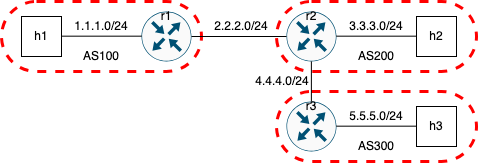

The diagram above was exported from draw.io. Its source (the exported page's mxGraphModel, read from the mxfile embedded in the PNG):
<mxGraphModel dx="217" dy="162" grid="1" gridSize="10" guides="1" tooltips="1" connect="1" arrows="1" fold="1" page="1" pageScale="1" pageWidth="850" pageHeight="1100" math="0" shadow="0">
  <root>
    <mxCell id="0" />
    <mxCell id="1" parent="0" />
    <mxCell id="LpAIOIBqo5t7r4U0BepU-15" value="" style="rounded=1;whiteSpace=wrap;html=1;arcSize=50;fillColor=none;strokeColor=#ff0000;strokeWidth=3;dashed=1;" vertex="1" parent="1">
      <mxGeometry x="425" y="180" width="200" height="70" as="geometry" />
    </mxCell>
    <mxCell id="LpAIOIBqo5t7r4U0BepU-11" value="" style="rounded=1;whiteSpace=wrap;html=1;arcSize=50;fillColor=none;strokeColor=#ff0000;strokeWidth=3;dashed=1;" vertex="1" parent="1">
      <mxGeometry x="150" y="180" width="200" height="70" as="geometry" />
    </mxCell>
    <mxCell id="LpAIOIBqo5t7r4U0BepU-1" value="" style="sketch=0;points=[[0.5,0,0],[1,0.5,0],[0.5,1,0],[0,0.5,0],[0.145,0.145,0],[0.8555,0.145,0],[0.855,0.8555,0],[0.145,0.855,0]];verticalLabelPosition=bottom;html=1;verticalAlign=top;aspect=fixed;align=center;pointerEvents=1;shape=mxgraph.cisco19.rect;prIcon=router;fillColor=#FAFAFA;strokeColor=#005073;" vertex="1" parent="1">
      <mxGeometry x="290" y="190" width="50" height="50" as="geometry" />
    </mxCell>
    <mxCell id="LpAIOIBqo5t7r4U0BepU-2" value="" style="sketch=0;points=[[0.5,0,0],[1,0.5,0],[0.5,1,0],[0,0.5,0],[0.145,0.145,0],[0.8555,0.145,0],[0.855,0.8555,0],[0.145,0.855,0]];verticalLabelPosition=bottom;html=1;verticalAlign=top;aspect=fixed;align=center;pointerEvents=1;shape=mxgraph.cisco19.rect;prIcon=router;fillColor=#FAFAFA;strokeColor=#005073;" vertex="1" parent="1">
      <mxGeometry x="435" y="190" width="50" height="50" as="geometry" />
    </mxCell>
    <mxCell id="LpAIOIBqo5t7r4U0BepU-3" value="" style="endArrow=none;html=1;rounded=0;entryX=0;entryY=0.5;entryDx=0;entryDy=0;entryPerimeter=0;exitX=1;exitY=0.5;exitDx=0;exitDy=0;exitPerimeter=0;" edge="1" parent="1" source="LpAIOIBqo5t7r4U0BepU-1" target="LpAIOIBqo5t7r4U0BepU-2">
      <mxGeometry width="50" height="50" relative="1" as="geometry">
        <mxPoint x="340" y="220" as="sourcePoint" />
        <mxPoint x="390" y="170" as="targetPoint" />
      </mxGeometry>
    </mxCell>
    <mxCell id="LpAIOIBqo5t7r4U0BepU-4" value="2.2.2.0/24" style="text;strokeColor=none;align=center;fillColor=none;html=1;verticalAlign=middle;whiteSpace=wrap;rounded=0;" vertex="1" parent="1">
      <mxGeometry x="360" y="190" width="60" height="30" as="geometry" />
    </mxCell>
    <mxCell id="LpAIOIBqo5t7r4U0BepU-5" value="" style="edgeStyle=none;orthogonalLoop=1;jettySize=auto;html=1;rounded=0;endArrow=none;endFill=0;" edge="1" parent="1">
      <mxGeometry width="80" relative="1" as="geometry">
        <mxPoint x="210" y="214.67000000000002" as="sourcePoint" />
        <mxPoint x="290" y="214.67000000000002" as="targetPoint" />
        <Array as="points" />
      </mxGeometry>
    </mxCell>
    <mxCell id="LpAIOIBqo5t7r4U0BepU-6" value="" style="edgeStyle=none;orthogonalLoop=1;jettySize=auto;html=1;rounded=0;endArrow=none;endFill=0;" edge="1" parent="1">
      <mxGeometry width="80" relative="1" as="geometry">
        <mxPoint x="485" y="214.67000000000002" as="sourcePoint" />
        <mxPoint x="565" y="214.67000000000002" as="targetPoint" />
        <Array as="points" />
      </mxGeometry>
    </mxCell>
    <mxCell id="LpAIOIBqo5t7r4U0BepU-7" value="1.1.1.0/24" style="text;strokeColor=none;align=center;fillColor=none;html=1;verticalAlign=middle;whiteSpace=wrap;rounded=0;" vertex="1" parent="1">
      <mxGeometry x="220" y="190" width="60" height="30" as="geometry" />
    </mxCell>
    <mxCell id="LpAIOIBqo5t7r4U0BepU-8" value="3.3.3.0/24" style="text;strokeColor=none;align=center;fillColor=none;html=1;verticalAlign=middle;whiteSpace=wrap;rounded=0;" vertex="1" parent="1">
      <mxGeometry x="495" y="190" width="60" height="30" as="geometry" />
    </mxCell>
    <mxCell id="LpAIOIBqo5t7r4U0BepU-9" value="h1" style="whiteSpace=wrap;html=1;aspect=fixed;" vertex="1" parent="1">
      <mxGeometry x="170" y="195" width="40" height="40" as="geometry" />
    </mxCell>
    <mxCell id="LpAIOIBqo5t7r4U0BepU-10" value="h2" style="whiteSpace=wrap;html=1;aspect=fixed;" vertex="1" parent="1">
      <mxGeometry x="565" y="195" width="40" height="40" as="geometry" />
    </mxCell>
    <mxCell id="LpAIOIBqo5t7r4U0BepU-14" value="AS100" style="text;strokeColor=none;align=center;fillColor=none;html=1;verticalAlign=middle;whiteSpace=wrap;rounded=0;" vertex="1" parent="1">
      <mxGeometry x="220" y="220" width="60" height="30" as="geometry" />
    </mxCell>
    <mxCell id="LpAIOIBqo5t7r4U0BepU-16" value="AS200" style="text;strokeColor=none;align=center;fillColor=none;html=1;verticalAlign=middle;whiteSpace=wrap;rounded=0;" vertex="1" parent="1">
      <mxGeometry x="495" y="220" width="60" height="30" as="geometry" />
    </mxCell>
    <mxCell id="LpAIOIBqo5t7r4U0BepU-17" value="r1" style="text;strokeColor=none;align=center;fillColor=none;html=1;verticalAlign=middle;whiteSpace=wrap;rounded=0;" vertex="1" parent="1">
      <mxGeometry x="285" y="180" width="60" height="30" as="geometry" />
    </mxCell>
    <mxCell id="LpAIOIBqo5t7r4U0BepU-20" value="r2" style="text;strokeColor=none;align=center;fillColor=none;html=1;verticalAlign=middle;whiteSpace=wrap;rounded=0;" vertex="1" parent="1">
      <mxGeometry x="430" y="180" width="60" height="30" as="geometry" />
    </mxCell>
    <mxCell id="LpAIOIBqo5t7r4U0BepU-21" value="" style="rounded=1;whiteSpace=wrap;html=1;arcSize=50;fillColor=none;strokeColor=#ff0000;strokeWidth=3;dashed=1;" vertex="1" parent="1">
      <mxGeometry x="425" y="270" width="200" height="70" as="geometry" />
    </mxCell>
    <mxCell id="LpAIOIBqo5t7r4U0BepU-22" value="" style="sketch=0;points=[[0.5,0,0],[1,0.5,0],[0.5,1,0],[0,0.5,0],[0.145,0.145,0],[0.8555,0.145,0],[0.855,0.8555,0],[0.145,0.855,0]];verticalLabelPosition=bottom;html=1;verticalAlign=top;aspect=fixed;align=center;pointerEvents=1;shape=mxgraph.cisco19.rect;prIcon=router;fillColor=#FAFAFA;strokeColor=#005073;" vertex="1" parent="1">
      <mxGeometry x="435" y="280" width="50" height="50" as="geometry" />
    </mxCell>
    <mxCell id="LpAIOIBqo5t7r4U0BepU-23" value="" style="edgeStyle=none;orthogonalLoop=1;jettySize=auto;html=1;rounded=0;endArrow=none;endFill=0;" edge="1" parent="1">
      <mxGeometry width="80" relative="1" as="geometry">
        <mxPoint x="485" y="304.67" as="sourcePoint" />
        <mxPoint x="565" y="304.67" as="targetPoint" />
        <Array as="points" />
      </mxGeometry>
    </mxCell>
    <mxCell id="LpAIOIBqo5t7r4U0BepU-24" value="5.5.5.0/24" style="text;strokeColor=none;align=center;fillColor=none;html=1;verticalAlign=middle;whiteSpace=wrap;rounded=0;" vertex="1" parent="1">
      <mxGeometry x="495" y="280" width="60" height="30" as="geometry" />
    </mxCell>
    <mxCell id="LpAIOIBqo5t7r4U0BepU-25" value="h3" style="whiteSpace=wrap;html=1;aspect=fixed;" vertex="1" parent="1">
      <mxGeometry x="565" y="285" width="40" height="40" as="geometry" />
    </mxCell>
    <mxCell id="LpAIOIBqo5t7r4U0BepU-26" value="AS300" style="text;strokeColor=none;align=center;fillColor=none;html=1;verticalAlign=middle;whiteSpace=wrap;rounded=0;" vertex="1" parent="1">
      <mxGeometry x="495" y="310" width="60" height="30" as="geometry" />
    </mxCell>
    <mxCell id="LpAIOIBqo5t7r4U0BepU-27" value="r3" style="text;strokeColor=none;align=center;fillColor=none;html=1;verticalAlign=middle;whiteSpace=wrap;rounded=0;" vertex="1" parent="1">
      <mxGeometry x="430" y="270" width="60" height="30" as="geometry" />
    </mxCell>
    <mxCell id="LpAIOIBqo5t7r4U0BepU-28" value="" style="edgeStyle=none;orthogonalLoop=1;jettySize=auto;html=1;rounded=0;endArrow=none;endFill=0;" edge="1" parent="1">
      <mxGeometry width="80" relative="1" as="geometry">
        <mxPoint x="459.88" y="280" as="sourcePoint" />
        <mxPoint x="459.88" y="239.99999999999997" as="targetPoint" />
        <Array as="points" />
      </mxGeometry>
    </mxCell>
    <mxCell id="LpAIOIBqo5t7r4U0BepU-29" value="4.4.4.0/24" style="text;strokeColor=none;align=center;fillColor=none;html=1;verticalAlign=middle;whiteSpace=wrap;rounded=0;" vertex="1" parent="1">
      <mxGeometry x="401" y="245" width="60" height="30" as="geometry" />
    </mxCell>
  </root>
</mxGraphModel>